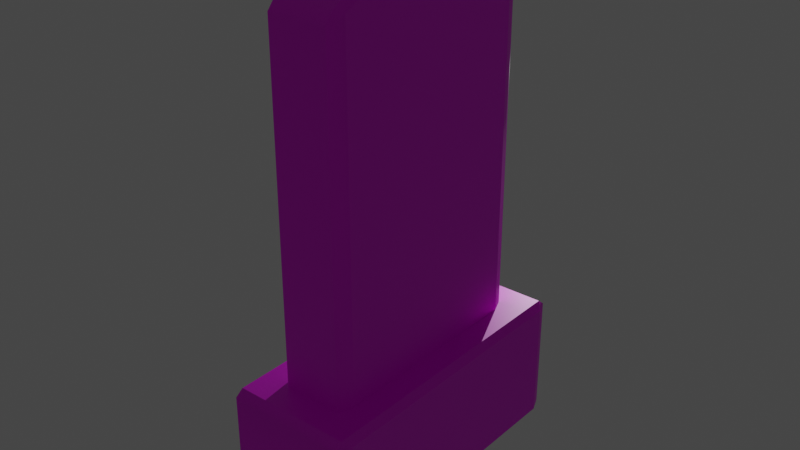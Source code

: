 # Source: cruce2.blend  (saved by Blender 3.6.13; exported with 4.5.12 LTS)
import bpy
from mathutils import Matrix  # noqa: F401  (used for matrix-valued properties, if any)

bpy.ops.wm.read_factory_settings(use_empty=True)
scene = bpy.context.scene
scene.name = 'Scene'

# ---- collections
col_collection = bpy.data.collections.new('Collection'); scene.collection.children.link(col_collection)

# ---- images (referenced by path relative to the original .blend; pixels are not part of the script)
import os
ASSET_DIR = os.environ.get("B2B_ASSET_DIR", "")  # directory of the original .blend (textures are referenced by path, not embedded)
HERE = os.path.dirname(os.path.abspath(__file__))  # packed textures are extracted next to this script under _unpacked/

def load_image(name, relpath, width, height, colorspace="sRGB"):
    """Load a texture the original file referenced (path relative to the .blend, or extracted next to this script)."""
    p = next((c for c in (os.path.join(HERE, relpath), os.path.join(ASSET_DIR, relpath)) if relpath and os.path.exists(c)), "")
    if p:
        img = bpy.data.images.load(p, check_existing=True)
        img.name = name
    else:  # same state as the original file: an image datablock whose file is absent (Cycles renders it pink)
        img = bpy.data.images.new(name, width, height)
        img.source = "FILE"
        img.filepath = "//" + (relpath or name)
    img.colorspace_settings.name = colorspace
    return img
img_stone_jpeg = load_image('stone.jpeg', 'stone.jpeg', 1024, 1024, 'sRGB')

# ---- materials (node trees are filled in below, after node groups)
mat_material = bpy.data.materials.new('Material')
mat_material.alpha_threshold = 0.0
mat_material.use_transparent_shadow = False
mat_material.roughness = 0.5
mat_material.line_color = (0.0, 0.0, 0.0, 1.0)

# ---- node groups
ng_auto_smooth = bpy.data.node_groups.new('Auto Smooth', 'GeometryNodeTree')
_s = ng_auto_smooth.interface.new_socket(name='Geometry', in_out='OUTPUT', socket_type='NodeSocketGeometry')
_s = ng_auto_smooth.interface.new_socket(name='Geometry', in_out='INPUT', socket_type='NodeSocketGeometry')
_s = ng_auto_smooth.interface.new_socket(name='Angle', in_out='INPUT', socket_type='NodeSocketFloat')
_s.subtype = 'ANGLE'
_s.min_value = 0.0
_s.max_value = 3.142
ng_auto_smooth.is_modifier = True
_N = ng_auto_smooth.nodes; _L = ng_auto_smooth.links
n0 = _N.new('NodeGroupOutput'); n0.name = 'Group Output'; n0.location = (480, -100)
n1 = _N.new('NodeGroupInput'); n1.name = 'Group Input'; n1.location = (-420, -300)
n2 = _N.new('NodeGroupInput'); n2.name = 'Group Input.001'; n2.location = (-60, -100)
n3 = _N.new('GeometryNodeSetShadeSmooth'); n3.name = 'Set Shade Smooth'; n3.location = (120, -100)
n3.domain = 'EDGE'
n4 = _N.new('GeometryNodeSetShadeSmooth'); n4.name = 'Set Shade Smooth.001'; n4.location = (300, -100)
n5 = _N.new('GeometryNodeInputMeshEdgeAngle'); n5.name = 'Edge Angle'; n5.location = (-420, -220)
n6 = _N.new('GeometryNodeInputEdgeSmooth'); n6.name = 'Is Edge Smooth'; n6.location = (-60, -160)
n7 = _N.new('GeometryNodeInputShadeSmooth'); n7.name = 'Is Face Smooth'; n7.location = (-240, -340)
n8 = _N.new('FunctionNodeBooleanMath'); n8.name = 'Boolean Math'; n8.location = (-60, -220)
n9 = _N.new('FunctionNodeCompare'); n9.name = 'Compare'; n9.location = (-240, -180)
n9.operation = 'LESS_EQUAL'
_L.new(n5.outputs[0], n9.inputs[0])
_L.new(n4.outputs[0], n0.inputs[0])
_L.new(n1.outputs[1], n9.inputs[1])
_L.new(n9.outputs[0], n8.inputs[0])
_L.new(n7.outputs[0], n8.inputs[1])
_L.new(n2.outputs[0], n3.inputs[0])
_L.new(n6.outputs[0], n3.inputs[1])
_L.new(n3.outputs[0], n4.inputs[0])
_L.new(n8.outputs[0], n3.inputs[2])
n0.is_active_output = True

# ---- material node trees
mat_material.use_nodes = True; mat_material.node_tree.nodes.clear()
_N = mat_material.node_tree.nodes; _L = mat_material.node_tree.links
n0 = _N.new('ShaderNodeOutputMaterial'); n0.name = 'Material Output'; n0.location = (300, 300)
n1 = _N.new('ShaderNodeTexImage'); n1.name = 'Image Texture'; n1.location = (-390, 315)
n1.image = img_stone_jpeg
n2 = _N.new('ShaderNodeBsdfPrincipled'); n2.name = 'Principled BSDF'; n2.location = (10, 300)
n2.distribution = 'GGX'
n2.subsurface_method = 'RANDOM_WALK_SKIN'
n2.inputs[3].default_value = 1.45
n2.inputs[27].default_value = (0.0, 0.0, 0.0, 1.0)
n2.inputs[28].default_value = 1.0
_L.new(n2.outputs[0], n0.inputs[0])
_L.new(n1.outputs[0], n2.inputs[0])
n0.is_active_output = True

# ---- world
world_world = bpy.data.worlds.new('World'); scene.world = world_world
world_world.use_nodes = True; world_world.node_tree.nodes.clear()
_N = world_world.node_tree.nodes; _L = world_world.node_tree.links
n0 = _N.new('ShaderNodeOutputWorld'); n0.name = 'World Output'; n0.location = (300, 300)
n1 = _N.new('ShaderNodeBackground'); n1.name = 'Background'; n1.location = (10, 300)
n1.inputs[0].default_value = (0.05088, 0.05088, 0.05088, 1.0)
_L.new(n1.outputs[0], n0.inputs[0])
n0.is_active_output = True
world_world.color = (0.05088, 0.05088, 0.05088)
world_world.use_sun_shadow = False
world_world.sun_shadow_jitter_overblur = 0.0

# ---- lights
light_light_001 = bpy.data.lights.new('Light.001', 'POINT')
light_light_001.transmission_factor = 0.0
light_light_001.energy = 1000.0
light_light_001.shadow_maximum_resolution = 0.006
light_light_001.use_absolute_resolution = True

# ---- meshes
me_cube = bpy.data.meshes.new('Cube')
me_cube.from_pydata([(0.5423, 0.3866, 1.0), (0.5423, 0.0, 1.0), (0.5423, -0.3866, 1.0), (-0.5423, -0.3866, 1.0), (-0.5423, 0.0, 1.0), (-0.5423, 0.3866, 1.0), (0.4474, 0.7732, 1.0), (0.5423, 0.6783, 1.0), (0.6274, 0.8154, 1.0), (0.905, 0.905, -1.0), (0.905, 1.0, -0.905), (1.0, 0.905, -0.905), (0.5423, -0.6783, 1.0), (0.4474, -0.7732, 1.0), (0.6274, -0.8154, 1.0), (1.0, -0.905, -0.905), (0.905, -1.0, -0.905), (0.905, -0.905, -1.0), (-0.5423, 0.6783, 1.0), (-0.4474, 0.7732, 1.0), (-0.6274, 0.8154, 1.0), (-0.905, 0.905, -1.0), (-1.0, 0.905, -0.905), (-0.905, 1.0, -0.905), (-0.4474, -0.7732, 1.0), (-0.5423, -0.6783, 1.0), (-0.6274, -0.8154, 1.0), (-0.905, -0.905, -1.0), (-0.905, -1.0, -0.905), (-1.0, -0.905, -0.905), (1.0, -0.905, 0.905), (0.8989, -0.9499, 1.0), (0.905, -1.0, 0.905), (-1.0, -0.905, 0.905), (-0.905, -1.0, 0.905), (-0.8989, -0.9499, 1.0), (1.0, 0.905, 0.905), (0.905, 1.0, 0.905), (0.8989, 0.9499, 1.0), (-0.905, 1.0, 0.905), (-1.0, 0.905, 0.905), (-0.8989, 0.9499, 1.0), (0.4474, -0.7732, 6.155), (0.5423, -0.6783, 6.256), (0.4474, -0.7139, 6.324), (-0.4474, -0.7139, 6.324), (-0.5423, -0.6783, 6.256), (-0.4474, -0.7732, 6.155), (0.4474, 0.7139, 6.324), (0.5423, 0.6783, 6.256), (0.4474, 0.7732, 6.155), (-0.5423, 0.6783, 6.256), (-0.4474, 0.7139, 6.324), (-0.4474, 0.7732, 6.155), (-0.905, 0.5, -1.0), (-1.0, 0.5, -0.905), (-0.905, 0.0, -1.0), (-1.0, 0.0, -0.905), (-1.0, -0.5, -0.905), (-0.905, -0.5, -1.0), (0.8996, 0.4751, 1.0), (1.0, 0.5, 0.905), (0.8998, 0.0, 1.0), (1.0, 0.0, 0.905), (1.0, -0.5, 0.905), (0.8996, -0.4751, 1.0), (-0.8996, -0.4751, 1.0), (-1.0, -0.5, 0.905), (-0.8998, 0.0, 1.0), (-1.0, 0.0, 0.905), (-1.0, 0.5, 0.905), (-0.8996, 0.4751, 1.0), (0.905, -0.5, -1.0), (1.0, -0.5, -0.905), (0.905, 0.0, -1.0), (1.0, 0.0, -0.905), (1.0, 0.5, -0.905), (0.905, 0.5, -1.0), (0.4474, 0.3866, 6.733), (0.5423, 0.3866, 6.622), (0.4474, 0.0, 6.751), (0.5423, 0.0, 6.641), (0.5423, -0.3866, 6.622), (0.4474, -0.3866, 6.733), (-0.4474, -0.3866, 6.733), (-0.5423, -0.3866, 6.622), (-0.4474, 0.0, 6.751), (-0.5423, 0.0, 6.641), (-0.5423, 0.3866, 6.622), (-0.4474, 0.3866, 6.733)], [], [(21, 9, 77, 54), (59, 72, 17, 27), (26, 25, 3, 66, 35), (18, 5, 88, 51), (16, 32, 34, 28), (11, 36, 61, 76), (12, 2, 82, 43), (73, 64, 30, 15), (55, 70, 40, 22), (0, 7, 49, 79), (48, 52, 89, 78), (8, 7, 0, 60, 38), (29, 33, 67, 58), (14, 13, 24, 26, 35, 31), (5, 18, 20, 41, 71), (5, 4, 87, 88), (2, 12, 14, 31, 65), (4, 3, 85, 87), (80, 86, 84, 83), (57, 69, 70, 55), (1, 0, 79, 81), (2, 1, 81, 82), (3, 25, 46, 85), (4, 5, 71, 68), (78, 89, 86, 80), (6, 19, 53, 50), (75, 63, 64, 73), (3, 4, 68, 66), (24, 13, 42, 47), (0, 1, 62, 60), (1, 2, 65, 62), (23, 39, 37, 10), (58, 67, 69, 57), (76, 61, 63, 75), (83, 84, 45, 44), (56, 74, 72, 59), (54, 77, 74, 56), (6, 7, 8), (9, 10, 11), (12, 13, 14), (15, 16, 17), (18, 19, 20), (21, 22, 23), (24, 25, 26), (27, 28, 29), (30, 31, 32), (33, 34, 35), (36, 37, 38), (39, 40, 41), (42, 43, 44), (45, 46, 47), (48, 49, 50), (51, 52, 53), (59, 27, 29, 58), (9, 21, 23, 10), (36, 11, 10, 37), (28, 34, 33, 29), (32, 16, 15, 30), (39, 23, 22, 40), (31, 35, 34, 32), (65, 31, 30, 64), (27, 17, 16, 28), (71, 41, 40, 70), (41, 38, 37, 39), (77, 9, 11, 76), (44, 45, 47, 42), (83, 44, 43, 82), (89, 52, 51, 88), (52, 48, 50, 53), (18, 51, 53, 19), (49, 7, 6, 50), (42, 13, 12, 43), (24, 47, 46, 25), (21, 54, 55, 22), (54, 56, 57, 55), (56, 59, 58, 57), (38, 60, 61, 36), (60, 62, 63, 61), (62, 65, 64, 63), (35, 66, 67, 33), (66, 68, 69, 67), (68, 71, 70, 69), (17, 72, 73, 15), (72, 74, 75, 73), (74, 77, 76, 75), (48, 78, 79, 49), (78, 80, 81, 79), (80, 83, 82, 81), (45, 84, 85, 46), (84, 86, 87, 85), (86, 89, 88, 87), (20, 19, 6, 8, 38, 41)])
me_cube.polygons.foreach_set('use_smooth', [True] * 92)
_uv = me_cube.uv_layers.new(name='UVMap')
_uv.uv.foreach_set('vector', [0.1369, 0.5119, 0.3631, 0.5119, 0.3631, 0.5625, 0.1369, 0.5625, 0.1369, 0.6875, 0.3631, 0.6875, 0.3631, 0.7381, 0.1369, 0.7381, 0.8604, 0.7354, 0.8571, 0.719, 0.8571, 0.6786, 0.8711, 0.6855, 0.8711, 0.7461, 4.245e-05, 4.25e-05, 0.03877, 4.25e-05, 0.03877, 0.9967, 4.25e-05, 0.9318, 0.6666, 8.165e-05, 0.6666, 0.9999, 8.165e-05, 0.9999, 8.162e-05, 8.165e-05, 0.749, 8.652e-05, 0.749, 0.9999, 0.5814, 0.9999, 0.5814, 8.656e-05, 4.252e-05, 4.242e-05, 0.03877, 4.242e-05, 0.03877, 0.9967, 4.244e-05, 0.9318, 0.1677, 8.666e-05, 0.1677, 0.9999, 8.666e-05, 0.9999, 8.652e-05, 8.669e-05, 0.1677, 8.66e-05, 0.1677, 0.9999, 8.66e-05, 0.9999, 8.656e-05, 8.659e-05, 0.1414, 4.243e-05, 0.1802, 4.245e-05, 0.1802, 0.9318, 0.1414, 0.9967, 0.3904, 6.233e-05, 0.3904, 0.9999, 6.261e-05, 0.9999, 6.261e-05, 6.233e-05, 0.6396, 0.5146, 0.6429, 0.531, 0.6429, 0.5714, 0.6289, 0.5645, 0.6289, 0.5039, 0.749, 8.655e-05, 0.749, 0.9999, 0.5814, 0.9999, 0.5814, 8.658e-05, 0.6396, 0.7354, 0.6616, 0.7321, 0.8384, 0.7321, 0.8604, 0.7354, 0.8711, 0.7461, 0.6289, 0.7461, 0.8571, 0.5714, 0.8571, 0.531, 0.8604, 0.5146, 0.8711, 0.5039, 0.8711, 0.5645, 0.03877, 4.25e-05, 0.0901, 4.251e-05, 0.0901, 1.0, 0.03877, 0.9967, 0.6429, 0.6786, 0.6429, 0.719, 0.6396, 0.7354, 0.6289, 0.7461, 0.6289, 0.6855, 0.0901, 4.251e-05, 0.1414, 4.248e-05, 0.1414, 0.9967, 0.0901, 1.0, 5.371e-05, 0.9999, 5.374e-05, 5.376e-05, 0.2884, 5.373e-05, 0.2884, 0.9999, 0.3745, 8.661e-05, 0.3745, 0.9999, 0.1677, 0.9999, 0.1677, 8.66e-05, 0.0901, 4.243e-05, 0.1414, 4.243e-05, 0.1414, 0.9967, 0.0901, 1.0, 0.03877, 4.242e-05, 0.0901, 4.243e-05, 0.0901, 1.0, 0.03877, 0.9967, 0.1414, 4.248e-05, 0.1802, 4.246e-05, 0.1802, 0.9318, 0.1414, 0.9967, 0.8571, 0.625, 0.8571, 0.5714, 0.8711, 0.5645, 0.8711, 0.625, 0.2884, 5.369e-05, 0.2884, 0.9999, 5.374e-05, 0.9999, 5.371e-05, 5.376e-05, 3.401e-05, 3.398e-05, 0.1157, 3.399e-05, 0.1157, 1.0, 3.401e-05, 1.0, 0.3745, 8.659e-05, 0.3745, 0.9999, 0.1677, 0.9999, 0.1677, 8.666e-05, 0.8571, 0.6786, 0.8571, 0.625, 0.8711, 0.625, 0.8711, 0.6855, 3.401e-05, 3.398e-05, 0.1157, 3.399e-05, 0.1157, 1.0, 3.401e-05, 1.0, 0.6429, 0.5714, 0.6429, 0.625, 0.6289, 0.625, 0.6289, 0.5645, 0.6429, 0.625, 0.6429, 0.6786, 0.6289, 0.6855, 0.6289, 0.625, 8.172e-05, 0.9999, 8.165e-05, 8.162e-05, 0.6666, 8.162e-05, 0.6666, 0.9999, 0.5814, 8.658e-05, 0.5814, 0.9999, 0.3745, 0.9999, 0.3745, 8.661e-05, 0.5814, 8.656e-05, 0.5814, 0.9999, 0.3745, 0.9999, 0.3745, 8.659e-05, 6.212e-05, 0.9999, 6.252e-05, 6.244e-05, 0.3904, 6.246e-05, 0.3904, 0.9999, 0.1369, 0.625, 0.3631, 0.625, 0.3631, 0.6875, 0.1369, 0.6875, 0.1369, 0.5625, 0.3631, 0.5625, 0.3631, 0.625, 0.1369, 0.625, 0.6616, 0.5179, 0.6429, 0.5179, 0.6396, 0.5146, 0.375, 0.4881, 0.3869, 0.4881, 0.3869, 0.5, 0.6429, 0.719, 0.6429, 0.7321, 0.6396, 0.7354, 0.3869, 0.75, 0.3869, 0.7619, 0.375, 0.7619, 0.8571, 0.531, 0.8571, 0.5179, 0.8604, 0.5146, 0.375, 0.2619, 0.3869, 0.25, 0.3869, 0.2619, 0.8384, 0.7321, 0.8571, 0.7321, 0.8604, 0.7354, 0.375, 0.9881, 0.3869, 0.9881, 0.3869, 1.0, 0.6131, 0.75, 0.625, 0.7626, 0.6131, 0.7619, 0.6131, 1.0, 0.6131, 0.9881, 0.625, 0.9874, 0.6131, 0.5, 0.6131, 0.4881, 0.625, 0.4874, 0.6131, 0.2619, 0.6131, 0.25, 0.625, 0.2626, 0.6616, 0.7321, 0.6429, 0.719, 0.6616, 0.7239, 0.8384, 0.7239, 0.8571, 0.719, 0.8384, 0.7321, 0.6616, 0.5261, 0.6429, 0.531, 0.6616, 0.5179, 0.8571, 0.531, 0.8384, 0.5261, 0.8384, 0.5179, 0.1369, 0.6875, 0.1369, 0.7381, 0.125, 0.7381, 0.125, 0.6875, 0.375, 0.4881, 0.375, 0.2619, 0.3869, 0.2619, 0.3869, 0.4881, 0.6131, 0.5119, 0.3869, 0.5119, 0.3869, 0.4881, 0.6131, 0.4881, 0.3869, 0.9881, 0.6131, 0.9881, 0.6131, 1.0, 0.3869, 1.0, 0.6131, 0.7619, 0.3869, 0.7619, 0.3869, 0.7381, 0.6131, 0.7381, 0.6131, 0.2619, 0.3869, 0.2619, 0.3869, 0.2381, 0.6131, 0.2381, 0.625, 0.7626, 0.625, 0.9874, 0.6131, 0.9881, 0.6131, 0.7619, 0.6289, 0.6855, 0.6289, 0.7461, 0.6131, 0.7381, 0.6131, 0.6875, 0.375, 0.9881, 0.375, 0.7619, 0.3869, 0.7619, 0.3869, 0.9881, 0.625, 0.1875, 0.625, 0.2437, 0.6131, 0.2381, 0.6131, 0.1875, 0.625, 0.2626, 0.625, 0.4874, 0.6131, 0.4881, 0.6131, 0.2619, 0.3631, 0.5625, 0.3631, 0.5119, 0.3869, 0.5119, 0.3869, 0.5625, 0.6616, 0.7239, 0.8384, 0.7239, 0.8384, 0.7321, 0.6616, 0.7321, 0.6616, 0.6786, 0.6616, 0.7239, 0.6429, 0.719, 0.6429, 0.6786, 0.8384, 0.5714, 0.8384, 0.5261, 0.8571, 0.531, 0.8571, 0.5714, 0.8384, 0.5261, 0.6616, 0.5261, 0.6616, 0.5179, 0.8384, 0.5179, 0.8571, 0.531, 0.8571, 0.531, 0.8384, 0.5179, 0.8384, 0.5179, 0.6429, 0.531, 0.6429, 0.531, 0.6616, 0.5179, 0.6616, 0.5179, 1.305e-05, 0.9808, 1.313e-05, 1.309e-05, 0.01705, 1.309e-05, 0.01705, 1.0, 0.8384, 0.7321, 0.8384, 0.7321, 0.8571, 0.719, 0.8571, 0.719, 0.1369, 0.5119, 0.1369, 0.5625, 0.125, 0.5625, 0.125, 0.5119, 0.1369, 0.5625, 0.1369, 0.625, 0.125, 0.625, 0.125, 0.5625, 0.1369, 0.625, 0.1369, 0.6875, 0.125, 0.6875, 0.125, 0.625, 0.6289, 0.5039, 0.6289, 0.5645, 0.6131, 0.5625, 0.6131, 0.5119, 0.6289, 0.5645, 0.6289, 0.625, 0.6131, 0.625, 0.6131, 0.5625, 0.6289, 0.625, 0.6289, 0.6855, 0.6131, 0.6875, 0.6131, 0.625, 0.625, 0.006259, 0.625, 0.0625, 0.6131, 0.0625, 0.6131, 0.01187, 0.625, 0.06561, 0.625, 0.125, 0.6131, 0.125, 0.6131, 0.0625, 0.625, 0.125, 0.625, 0.1844, 0.6131, 0.1875, 0.6131, 0.125, 0.3631, 0.7381, 0.3631, 0.6875, 0.3869, 0.6875, 0.3869, 0.7381, 0.3631, 0.6875, 0.3631, 0.625, 0.3869, 0.625, 0.3869, 0.6875, 0.3631, 0.625, 0.3631, 0.5625, 0.3869, 0.5625, 0.3869, 0.625, 0.6616, 0.5261, 0.6616, 0.5714, 0.6429, 0.5714, 0.6429, 0.531, 0.6616, 0.5714, 0.6616, 0.625, 0.6429, 0.625, 0.6429, 0.5714, 0.6616, 0.625, 0.6616, 0.6786, 0.6429, 0.6786, 0.6429, 0.625, 0.8384, 0.7239, 0.8384, 0.6786, 0.8571, 0.6786, 0.8571, 0.719, 0.8384, 0.6786, 0.8384, 0.625, 0.8571, 0.625, 0.8571, 0.6786, 0.8384, 0.625, 0.8384, 0.5714, 0.8571, 0.5714, 0.8571, 0.625, 0.8604, 0.5146, 0.8384, 0.5179, 0.6616, 0.5179, 0.6396, 0.5146, 0.6289, 0.5039, 0.8711, 0.5039])
me_cube.materials.append(mat_material)
me_cube.use_mirror_vertex_groups = False
me_cube.update()

# ---- objects
ob_cube = bpy.data.objects.new('Cube', me_cube)
ob_light_001 = bpy.data.objects.new('Light.001', light_light_001)

# ---- transforms, parenting, visibility, modifiers, constraints
ob_cube.location = (4.896, -4.282, 2.908)
ob_cube.scale = (1.002, 2.341, 1.002)
ob_cube.lock_rotations_4d = False
ob_cube.empty_display_type = 'ARROWS'
ob_cube.lineart.crease_threshold = 0.0
_m = ob_cube.modifiers.new('Auto Smooth', 'NODES')
_m.node_group = ng_auto_smooth
_gi = [s.identifier for s in ng_auto_smooth.interface.items_tree if s.item_type == 'SOCKET' and s.in_out == 'INPUT']
_m[_gi[1]] = 0.5236  # Angle
ob_light_001.location = (3.348, 2.205, 5.994)
ob_light_001.rotation_euler = (0.6503, 0.05522, 1.866)
ob_light_001.color = (0.8, 0.8, 0.8, 1.0)

# ---- collection membership
col_collection.objects.link(ob_cube)
col_collection.objects.link(ob_light_001)

# ---- scene / render settings (as saved in the file)
scene.frame_start = 1; scene.frame_end = 250; scene.frame_set(1)
scene.render.engine = 'BLENDER_EEVEE_NEXT'
scene.cycles.sampling_pattern = 'TABULATED_SOBOL'
scene.view_settings.view_transform = 'Filmic'
bpy.context.view_layer.update()

# ---- added for rendering (the .blend has no active camera): camera
cam_auto = bpy.data.cameras.new('AutoCamera')
cam_auto.lens = 50.0
cam_auto.sensor_width = 36.0
cam_auto.clip_end = 1000.0
ob_auto_camera = bpy.data.objects.new('AutoCamera', cam_auto)
scene.collection.objects.link(ob_auto_camera)
ob_auto_camera.location = (13.4872, -14.5913, 12.6612)
ob_auto_camera.rotation_euler = (1.09748, -7.21219e-08, 0.694738)
scene.camera = ob_auto_camera
bpy.context.view_layer.update()
